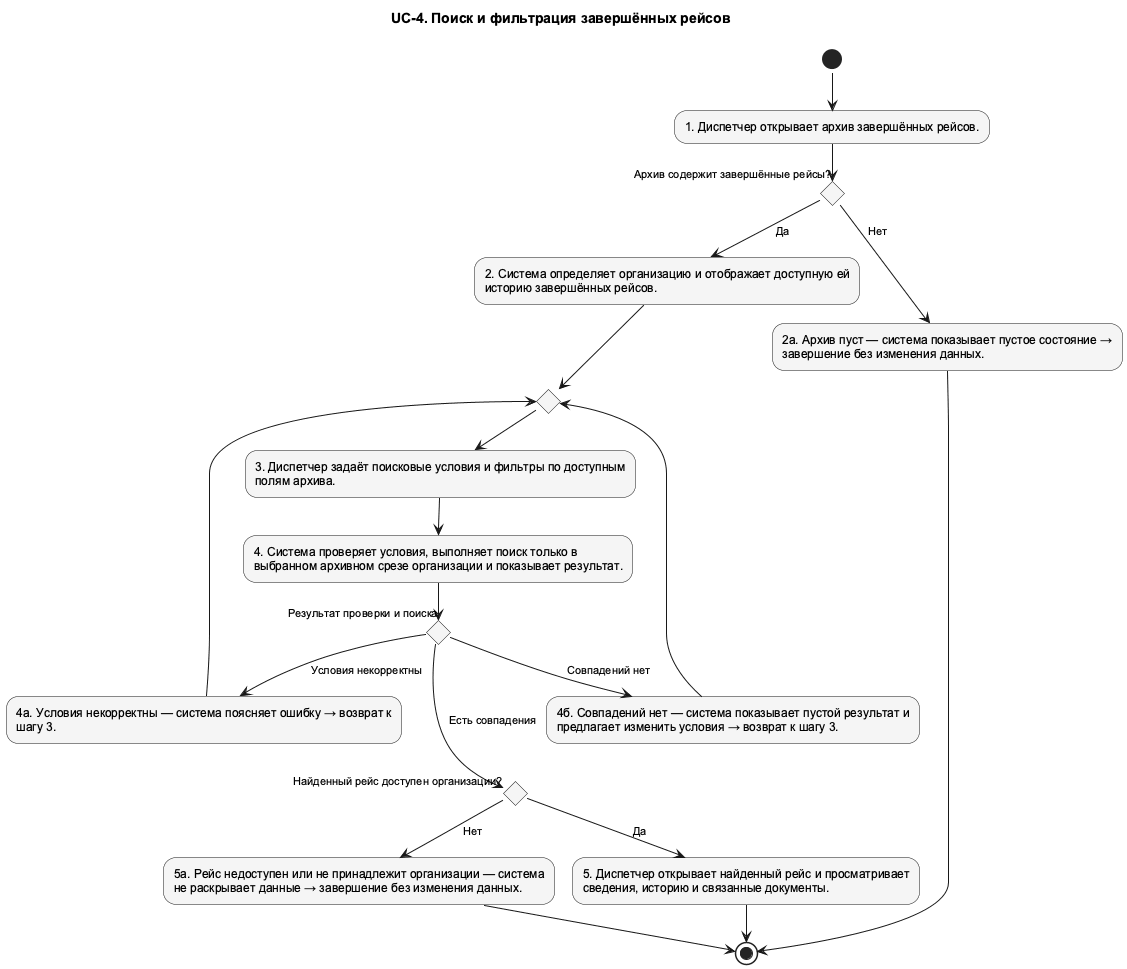

The diagram above was rendered by PlantUML. Its source (embedded in the PNG):
@startuml UC_4_Activity
!pragma layout smetana
skinparam shadowing false
skinparam defaultFontName Arial
skinparam defaultFontSize 12
skinparam backgroundColor white
skinparam nodesep 75
skinparam ranksep 100
skinparam ArrowFontSize 11
skinparam usecaseBackgroundColor #F5F5F5
skinparam activityBackgroundColor #F5F5F5
top to bottom direction
title UC-4. Поиск и фильтрация завершённых рейсов

' edge:e001
(*) --> "1. Диспетчер открывает архив завершённых рейсов." as n002
' edge:e005
n002 --> if "Архив содержит завершённые рейсы?" as n008 then
endif
' edge:e006
n008 -->[Да] "2. Система определяет организацию и отображает доступную ей\nисторию завершённых рейсов." as n003
' edge:e002
n003 --> if "" as n015 then
endif
' edge:e018
n015 --> "3. Диспетчер задаёт поисковые условия и фильтры по доступным\nполям архива." as n004
' edge:e003
n004 --> "4. Система проверяет условия, выполняет поиск только в\nвыбранном архивном срезе организации и показывает результат." as n005
' edge:e009
n005 --> if "Результат проверки и поиска" as n010 then
endif
' edge:e010
n010 -->[Условия некорректны] "4а. Условия некорректны — система поясняет ошибку → возврат к\nшагу 3." as n011
' edge:e011
n011 --> n015
' edge:e012
n010 -->[Совпадений нет] "4б. Совпадений нет — система показывает пустой результат и\nпредлагает изменить условия → возврат к шагу 3." as n012
' edge:e013
n012 --> n015
' edge:e014
n010 -->[Есть совпадения] if "Найденный рейс доступен организации?" as n013 then
endif
' edge:e015
n013 -->[Да] "5. Диспетчер открывает найденный рейс и просматривает\nсведения, историю и связанные документы." as n006
' edge:e004
n006 --> (*1)
' edge:e016
n013 -->[Нет] "5а. Рейс недоступен или не принадлежит организации — система\nне раскрывает данные → завершение без изменения данных." as n014
' edge:e017
n014 --> (*1)
' edge:e007
n008 -->[Нет] "2а. Архив пуст — система показывает пустое состояние →\nзавершение без изменения данных." as n009
' edge:e008
n009 --> (*1)
' layout only: separate the decision question from an alternative action
n012 -[hidden]down-> n013
@enduml